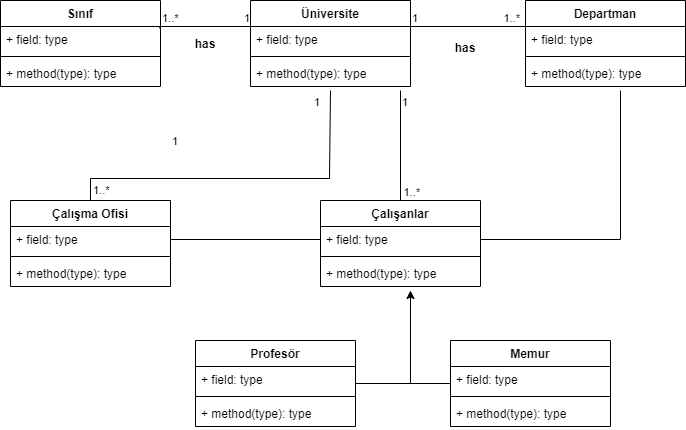

The diagram above was exported from draw.io. Its source (the exported page's mxGraphModel, read from the mxfile embedded in the PNG):
<mxGraphModel dx="1550" dy="867" grid="1" gridSize="10" guides="1" tooltips="1" connect="1" arrows="1" fold="1" page="1" pageScale="1" pageWidth="850" pageHeight="1100" math="0" shadow="0">
  <root>
    <mxCell id="0" />
    <mxCell id="1" parent="0" />
    <mxCell id="60QI8iNHjjI8c_XZzSOS-28" value="Üniversite" style="swimlane;fontStyle=1;align=center;verticalAlign=top;childLayout=stackLayout;horizontal=1;startSize=26;horizontalStack=0;resizeParent=1;resizeParentMax=0;resizeLast=0;collapsible=1;marginBottom=0;" vertex="1" parent="1">
      <mxGeometry x="320" y="40" width="160" height="86" as="geometry" />
    </mxCell>
    <mxCell id="60QI8iNHjjI8c_XZzSOS-29" value="+ field: type" style="text;strokeColor=none;fillColor=none;align=left;verticalAlign=top;spacingLeft=4;spacingRight=4;overflow=hidden;rotatable=0;points=[[0,0.5],[1,0.5]];portConstraint=eastwest;" vertex="1" parent="60QI8iNHjjI8c_XZzSOS-28">
      <mxGeometry y="26" width="160" height="26" as="geometry" />
    </mxCell>
    <mxCell id="60QI8iNHjjI8c_XZzSOS-30" value="" style="line;strokeWidth=1;fillColor=none;align=left;verticalAlign=middle;spacingTop=-1;spacingLeft=3;spacingRight=3;rotatable=0;labelPosition=right;points=[];portConstraint=eastwest;" vertex="1" parent="60QI8iNHjjI8c_XZzSOS-28">
      <mxGeometry y="52" width="160" height="8" as="geometry" />
    </mxCell>
    <mxCell id="60QI8iNHjjI8c_XZzSOS-31" value="+ method(type): type" style="text;strokeColor=none;fillColor=none;align=left;verticalAlign=top;spacingLeft=4;spacingRight=4;overflow=hidden;rotatable=0;points=[[0,0.5],[1,0.5]];portConstraint=eastwest;" vertex="1" parent="60QI8iNHjjI8c_XZzSOS-28">
      <mxGeometry y="60" width="160" height="26" as="geometry" />
    </mxCell>
    <mxCell id="60QI8iNHjjI8c_XZzSOS-34" value="" style="endArrow=none;html=1;edgeStyle=orthogonalEdgeStyle;rounded=0;" edge="1" parent="1">
      <mxGeometry relative="1" as="geometry">
        <mxPoint x="480" y="66" as="sourcePoint" />
        <mxPoint x="640" y="66" as="targetPoint" />
      </mxGeometry>
    </mxCell>
    <mxCell id="60QI8iNHjjI8c_XZzSOS-35" value="1" style="edgeLabel;resizable=0;html=1;align=left;verticalAlign=bottom;" connectable="0" vertex="1" parent="60QI8iNHjjI8c_XZzSOS-34">
      <mxGeometry x="-1" relative="1" as="geometry" />
    </mxCell>
    <mxCell id="60QI8iNHjjI8c_XZzSOS-36" value="1..*" style="edgeLabel;resizable=0;html=1;align=right;verticalAlign=bottom;" connectable="0" vertex="1" parent="60QI8iNHjjI8c_XZzSOS-34">
      <mxGeometry x="1" relative="1" as="geometry">
        <mxPoint x="-50" as="offset" />
      </mxGeometry>
    </mxCell>
    <mxCell id="60QI8iNHjjI8c_XZzSOS-37" value="Departman" style="swimlane;fontStyle=1;align=center;verticalAlign=top;childLayout=stackLayout;horizontal=1;startSize=26;horizontalStack=0;resizeParent=1;resizeParentMax=0;resizeLast=0;collapsible=1;marginBottom=0;" vertex="1" parent="1">
      <mxGeometry x="595" y="40" width="160" height="86" as="geometry" />
    </mxCell>
    <mxCell id="60QI8iNHjjI8c_XZzSOS-38" value="+ field: type" style="text;strokeColor=none;fillColor=none;align=left;verticalAlign=top;spacingLeft=4;spacingRight=4;overflow=hidden;rotatable=0;points=[[0,0.5],[1,0.5]];portConstraint=eastwest;" vertex="1" parent="60QI8iNHjjI8c_XZzSOS-37">
      <mxGeometry y="26" width="160" height="26" as="geometry" />
    </mxCell>
    <mxCell id="60QI8iNHjjI8c_XZzSOS-39" value="" style="line;strokeWidth=1;fillColor=none;align=left;verticalAlign=middle;spacingTop=-1;spacingLeft=3;spacingRight=3;rotatable=0;labelPosition=right;points=[];portConstraint=eastwest;" vertex="1" parent="60QI8iNHjjI8c_XZzSOS-37">
      <mxGeometry y="52" width="160" height="8" as="geometry" />
    </mxCell>
    <mxCell id="60QI8iNHjjI8c_XZzSOS-40" value="+ method(type): type" style="text;strokeColor=none;fillColor=none;align=left;verticalAlign=top;spacingLeft=4;spacingRight=4;overflow=hidden;rotatable=0;points=[[0,0.5],[1,0.5]];portConstraint=eastwest;" vertex="1" parent="60QI8iNHjjI8c_XZzSOS-37">
      <mxGeometry y="60" width="160" height="26" as="geometry" />
    </mxCell>
    <mxCell id="60QI8iNHjjI8c_XZzSOS-42" value="has" style="text;align=center;fontStyle=1;verticalAlign=middle;spacingLeft=3;spacingRight=3;strokeColor=none;rotatable=0;points=[[0,0.5],[1,0.5]];portConstraint=eastwest;" vertex="1" parent="1">
      <mxGeometry x="520" y="74" width="30" height="26" as="geometry" />
    </mxCell>
    <mxCell id="60QI8iNHjjI8c_XZzSOS-43" value="Sınıf" style="swimlane;fontStyle=1;align=center;verticalAlign=top;childLayout=stackLayout;horizontal=1;startSize=26;horizontalStack=0;resizeParent=1;resizeParentMax=0;resizeLast=0;collapsible=1;marginBottom=0;" vertex="1" parent="1">
      <mxGeometry x="70" y="40" width="160" height="86" as="geometry" />
    </mxCell>
    <mxCell id="60QI8iNHjjI8c_XZzSOS-49" value="" style="endArrow=none;html=1;edgeStyle=orthogonalEdgeStyle;rounded=0;exitX=0.995;exitY=0.069;exitDx=0;exitDy=0;exitPerimeter=0;" edge="1" parent="60QI8iNHjjI8c_XZzSOS-43" source="60QI8iNHjjI8c_XZzSOS-44">
      <mxGeometry relative="1" as="geometry">
        <mxPoint x="90" y="26" as="sourcePoint" />
        <mxPoint x="250" y="26" as="targetPoint" />
        <Array as="points">
          <mxPoint x="159" y="26" />
        </Array>
      </mxGeometry>
    </mxCell>
    <mxCell id="60QI8iNHjjI8c_XZzSOS-50" value="1..*" style="edgeLabel;resizable=0;html=1;align=left;verticalAlign=bottom;" connectable="0" vertex="1" parent="60QI8iNHjjI8c_XZzSOS-49">
      <mxGeometry x="-1" relative="1" as="geometry">
        <mxPoint x="1" y="-2" as="offset" />
      </mxGeometry>
    </mxCell>
    <mxCell id="60QI8iNHjjI8c_XZzSOS-51" value="1" style="edgeLabel;resizable=0;html=1;align=right;verticalAlign=bottom;" connectable="0" vertex="1" parent="60QI8iNHjjI8c_XZzSOS-49">
      <mxGeometry x="1" relative="1" as="geometry" />
    </mxCell>
    <mxCell id="60QI8iNHjjI8c_XZzSOS-44" value="+ field: type" style="text;strokeColor=none;fillColor=none;align=left;verticalAlign=top;spacingLeft=4;spacingRight=4;overflow=hidden;rotatable=0;points=[[0,0.5],[1,0.5]];portConstraint=eastwest;" vertex="1" parent="60QI8iNHjjI8c_XZzSOS-43">
      <mxGeometry y="26" width="160" height="26" as="geometry" />
    </mxCell>
    <mxCell id="60QI8iNHjjI8c_XZzSOS-45" value="" style="line;strokeWidth=1;fillColor=none;align=left;verticalAlign=middle;spacingTop=-1;spacingLeft=3;spacingRight=3;rotatable=0;labelPosition=right;points=[];portConstraint=eastwest;" vertex="1" parent="60QI8iNHjjI8c_XZzSOS-43">
      <mxGeometry y="52" width="160" height="8" as="geometry" />
    </mxCell>
    <mxCell id="60QI8iNHjjI8c_XZzSOS-46" value="+ method(type): type" style="text;strokeColor=none;fillColor=none;align=left;verticalAlign=top;spacingLeft=4;spacingRight=4;overflow=hidden;rotatable=0;points=[[0,0.5],[1,0.5]];portConstraint=eastwest;" vertex="1" parent="60QI8iNHjjI8c_XZzSOS-43">
      <mxGeometry y="60" width="160" height="26" as="geometry" />
    </mxCell>
    <mxCell id="60QI8iNHjjI8c_XZzSOS-52" value="has" style="text;align=center;fontStyle=1;verticalAlign=middle;spacingLeft=3;spacingRight=3;strokeColor=none;rotatable=0;points=[[0,0.5],[1,0.5]];portConstraint=eastwest;" vertex="1" parent="1">
      <mxGeometry x="260" y="70" width="30" height="26" as="geometry" />
    </mxCell>
    <mxCell id="60QI8iNHjjI8c_XZzSOS-53" value="Çalışma Ofisi" style="swimlane;fontStyle=1;align=center;verticalAlign=top;childLayout=stackLayout;horizontal=1;startSize=26;horizontalStack=0;resizeParent=1;resizeParentMax=0;resizeLast=0;collapsible=1;marginBottom=0;" vertex="1" parent="1">
      <mxGeometry x="80" y="240" width="160" height="86" as="geometry" />
    </mxCell>
    <mxCell id="60QI8iNHjjI8c_XZzSOS-57" value="+ field: type" style="text;strokeColor=none;fillColor=none;align=left;verticalAlign=top;spacingLeft=4;spacingRight=4;overflow=hidden;rotatable=0;points=[[0,0.5],[1,0.5]];portConstraint=eastwest;" vertex="1" parent="60QI8iNHjjI8c_XZzSOS-53">
      <mxGeometry y="26" width="160" height="26" as="geometry" />
    </mxCell>
    <mxCell id="60QI8iNHjjI8c_XZzSOS-58" value="" style="line;strokeWidth=1;fillColor=none;align=left;verticalAlign=middle;spacingTop=-1;spacingLeft=3;spacingRight=3;rotatable=0;labelPosition=right;points=[];portConstraint=eastwest;" vertex="1" parent="60QI8iNHjjI8c_XZzSOS-53">
      <mxGeometry y="52" width="160" height="8" as="geometry" />
    </mxCell>
    <mxCell id="60QI8iNHjjI8c_XZzSOS-59" value="+ method(type): type" style="text;strokeColor=none;fillColor=none;align=left;verticalAlign=top;spacingLeft=4;spacingRight=4;overflow=hidden;rotatable=0;points=[[0,0.5],[1,0.5]];portConstraint=eastwest;" vertex="1" parent="60QI8iNHjjI8c_XZzSOS-53">
      <mxGeometry y="60" width="160" height="26" as="geometry" />
    </mxCell>
    <mxCell id="60QI8iNHjjI8c_XZzSOS-60" value="" style="endArrow=none;html=1;edgeStyle=orthogonalEdgeStyle;rounded=0;" edge="1" parent="1" source="60QI8iNHjjI8c_XZzSOS-53">
      <mxGeometry relative="1" as="geometry">
        <mxPoint x="150" y="230" as="sourcePoint" />
        <mxPoint x="400" y="130" as="targetPoint" />
        <Array as="points">
          <mxPoint x="160" y="218" />
          <mxPoint x="399" y="218" />
        </Array>
      </mxGeometry>
    </mxCell>
    <mxCell id="60QI8iNHjjI8c_XZzSOS-61" value="1..*" style="edgeLabel;resizable=0;html=1;align=left;verticalAlign=bottom;" connectable="0" vertex="1" parent="60QI8iNHjjI8c_XZzSOS-60">
      <mxGeometry x="-1" relative="1" as="geometry">
        <mxPoint x="1" y="-2" as="offset" />
      </mxGeometry>
    </mxCell>
    <mxCell id="60QI8iNHjjI8c_XZzSOS-62" value="1" style="edgeLabel;resizable=0;html=1;align=right;verticalAlign=bottom;" connectable="0" vertex="1" parent="60QI8iNHjjI8c_XZzSOS-60">
      <mxGeometry x="1" relative="1" as="geometry">
        <mxPoint x="-10" y="20" as="offset" />
      </mxGeometry>
    </mxCell>
    <mxCell id="60QI8iNHjjI8c_XZzSOS-63" value="Çalışanlar" style="swimlane;fontStyle=1;align=center;verticalAlign=top;childLayout=stackLayout;horizontal=1;startSize=26;horizontalStack=0;resizeParent=1;resizeParentMax=0;resizeLast=0;collapsible=1;marginBottom=0;" vertex="1" parent="1">
      <mxGeometry x="390" y="240" width="160" height="86" as="geometry" />
    </mxCell>
    <mxCell id="60QI8iNHjjI8c_XZzSOS-64" value="+ field: type" style="text;strokeColor=none;fillColor=none;align=left;verticalAlign=top;spacingLeft=4;spacingRight=4;overflow=hidden;rotatable=0;points=[[0,0.5],[1,0.5]];portConstraint=eastwest;" vertex="1" parent="60QI8iNHjjI8c_XZzSOS-63">
      <mxGeometry y="26" width="160" height="26" as="geometry" />
    </mxCell>
    <mxCell id="60QI8iNHjjI8c_XZzSOS-65" value="" style="line;strokeWidth=1;fillColor=none;align=left;verticalAlign=middle;spacingTop=-1;spacingLeft=3;spacingRight=3;rotatable=0;labelPosition=right;points=[];portConstraint=eastwest;" vertex="1" parent="60QI8iNHjjI8c_XZzSOS-63">
      <mxGeometry y="52" width="160" height="8" as="geometry" />
    </mxCell>
    <mxCell id="60QI8iNHjjI8c_XZzSOS-66" value="+ method(type): type" style="text;strokeColor=none;fillColor=none;align=left;verticalAlign=top;spacingLeft=4;spacingRight=4;overflow=hidden;rotatable=0;points=[[0,0.5],[1,0.5]];portConstraint=eastwest;" vertex="1" parent="60QI8iNHjjI8c_XZzSOS-63">
      <mxGeometry y="60" width="160" height="26" as="geometry" />
    </mxCell>
    <mxCell id="60QI8iNHjjI8c_XZzSOS-68" value="" style="endArrow=none;html=1;edgeStyle=orthogonalEdgeStyle;rounded=0;exitX=0.5;exitY=0;exitDx=0;exitDy=0;" edge="1" parent="1" source="60QI8iNHjjI8c_XZzSOS-63">
      <mxGeometry relative="1" as="geometry">
        <mxPoint x="470" y="230" as="sourcePoint" />
        <mxPoint x="470" y="130" as="targetPoint" />
      </mxGeometry>
    </mxCell>
    <mxCell id="60QI8iNHjjI8c_XZzSOS-69" value="1" style="edgeLabel;resizable=0;html=1;align=left;verticalAlign=bottom;" connectable="0" vertex="1" parent="60QI8iNHjjI8c_XZzSOS-68">
      <mxGeometry x="-1" relative="1" as="geometry">
        <mxPoint y="-90" as="offset" />
      </mxGeometry>
    </mxCell>
    <mxCell id="60QI8iNHjjI8c_XZzSOS-70" value="1..*" style="edgeLabel;resizable=0;html=1;align=right;verticalAlign=bottom;" connectable="0" vertex="1" parent="60QI8iNHjjI8c_XZzSOS-68">
      <mxGeometry x="1" relative="1" as="geometry">
        <mxPoint x="20" y="110" as="offset" />
      </mxGeometry>
    </mxCell>
    <mxCell id="60QI8iNHjjI8c_XZzSOS-91" style="edgeStyle=orthogonalEdgeStyle;rounded=0;orthogonalLoop=1;jettySize=auto;html=1;endArrow=classic;endFill=1;" edge="1" parent="1" source="60QI8iNHjjI8c_XZzSOS-74">
      <mxGeometry relative="1" as="geometry">
        <mxPoint x="480" y="330" as="targetPoint" />
      </mxGeometry>
    </mxCell>
    <mxCell id="60QI8iNHjjI8c_XZzSOS-74" value="Profesör" style="swimlane;fontStyle=1;align=center;verticalAlign=top;childLayout=stackLayout;horizontal=1;startSize=26;horizontalStack=0;resizeParent=1;resizeParentMax=0;resizeLast=0;collapsible=1;marginBottom=0;" vertex="1" parent="1">
      <mxGeometry x="265" y="380" width="160" height="86" as="geometry" />
    </mxCell>
    <mxCell id="60QI8iNHjjI8c_XZzSOS-75" value="+ field: type" style="text;strokeColor=none;fillColor=none;align=left;verticalAlign=top;spacingLeft=4;spacingRight=4;overflow=hidden;rotatable=0;points=[[0,0.5],[1,0.5]];portConstraint=eastwest;" vertex="1" parent="60QI8iNHjjI8c_XZzSOS-74">
      <mxGeometry y="26" width="160" height="26" as="geometry" />
    </mxCell>
    <mxCell id="60QI8iNHjjI8c_XZzSOS-76" value="" style="line;strokeWidth=1;fillColor=none;align=left;verticalAlign=middle;spacingTop=-1;spacingLeft=3;spacingRight=3;rotatable=0;labelPosition=right;points=[];portConstraint=eastwest;" vertex="1" parent="60QI8iNHjjI8c_XZzSOS-74">
      <mxGeometry y="52" width="160" height="8" as="geometry" />
    </mxCell>
    <mxCell id="60QI8iNHjjI8c_XZzSOS-77" value="+ method(type): type" style="text;strokeColor=none;fillColor=none;align=left;verticalAlign=top;spacingLeft=4;spacingRight=4;overflow=hidden;rotatable=0;points=[[0,0.5],[1,0.5]];portConstraint=eastwest;" vertex="1" parent="60QI8iNHjjI8c_XZzSOS-74">
      <mxGeometry y="60" width="160" height="26" as="geometry" />
    </mxCell>
    <mxCell id="60QI8iNHjjI8c_XZzSOS-78" value="Memur" style="swimlane;fontStyle=1;align=center;verticalAlign=top;childLayout=stackLayout;horizontal=1;startSize=26;horizontalStack=0;resizeParent=1;resizeParentMax=0;resizeLast=0;collapsible=1;marginBottom=0;" vertex="1" parent="1">
      <mxGeometry x="520" y="380" width="160" height="86" as="geometry" />
    </mxCell>
    <mxCell id="60QI8iNHjjI8c_XZzSOS-79" value="+ field: type" style="text;strokeColor=none;fillColor=none;align=left;verticalAlign=top;spacingLeft=4;spacingRight=4;overflow=hidden;rotatable=0;points=[[0,0.5],[1,0.5]];portConstraint=eastwest;" vertex="1" parent="60QI8iNHjjI8c_XZzSOS-78">
      <mxGeometry y="26" width="160" height="26" as="geometry" />
    </mxCell>
    <mxCell id="60QI8iNHjjI8c_XZzSOS-80" value="" style="line;strokeWidth=1;fillColor=none;align=left;verticalAlign=middle;spacingTop=-1;spacingLeft=3;spacingRight=3;rotatable=0;labelPosition=right;points=[];portConstraint=eastwest;" vertex="1" parent="60QI8iNHjjI8c_XZzSOS-78">
      <mxGeometry y="52" width="160" height="8" as="geometry" />
    </mxCell>
    <mxCell id="60QI8iNHjjI8c_XZzSOS-81" value="+ method(type): type" style="text;strokeColor=none;fillColor=none;align=left;verticalAlign=top;spacingLeft=4;spacingRight=4;overflow=hidden;rotatable=0;points=[[0,0.5],[1,0.5]];portConstraint=eastwest;" vertex="1" parent="60QI8iNHjjI8c_XZzSOS-78">
      <mxGeometry y="60" width="160" height="26" as="geometry" />
    </mxCell>
    <mxCell id="60QI8iNHjjI8c_XZzSOS-87" value="" style="endArrow=none;html=1;edgeStyle=orthogonalEdgeStyle;rounded=0;exitX=1;exitY=0.5;exitDx=0;exitDy=0;entryX=0;entryY=0.5;entryDx=0;entryDy=0;" edge="1" parent="1" source="60QI8iNHjjI8c_XZzSOS-57" target="60QI8iNHjjI8c_XZzSOS-64">
      <mxGeometry relative="1" as="geometry">
        <mxPoint x="230" y="282.5" as="sourcePoint" />
        <mxPoint x="390.5" y="282.5" as="targetPoint" />
      </mxGeometry>
    </mxCell>
    <mxCell id="60QI8iNHjjI8c_XZzSOS-88" value="1" style="edgeLabel;resizable=0;html=1;align=left;verticalAlign=bottom;" connectable="0" vertex="1" parent="60QI8iNHjjI8c_XZzSOS-87">
      <mxGeometry x="-1" relative="1" as="geometry">
        <mxPoint y="-90" as="offset" />
      </mxGeometry>
    </mxCell>
    <mxCell id="60QI8iNHjjI8c_XZzSOS-90" style="edgeStyle=orthogonalEdgeStyle;rounded=0;orthogonalLoop=1;jettySize=auto;html=1;exitX=1;exitY=0.5;exitDx=0;exitDy=0;endArrow=none;endFill=0;" edge="1" parent="1" source="60QI8iNHjjI8c_XZzSOS-64">
      <mxGeometry relative="1" as="geometry">
        <mxPoint x="690" y="130" as="targetPoint" />
      </mxGeometry>
    </mxCell>
    <mxCell id="60QI8iNHjjI8c_XZzSOS-92" style="edgeStyle=orthogonalEdgeStyle;rounded=0;orthogonalLoop=1;jettySize=auto;html=1;endArrow=none;endFill=0;" edge="1" parent="1">
      <mxGeometry relative="1" as="geometry">
        <mxPoint x="480" y="333" as="targetPoint" />
        <mxPoint x="520" y="423" as="sourcePoint" />
        <Array as="points">
          <mxPoint x="480" y="423" />
        </Array>
      </mxGeometry>
    </mxCell>
  </root>
</mxGraphModel>